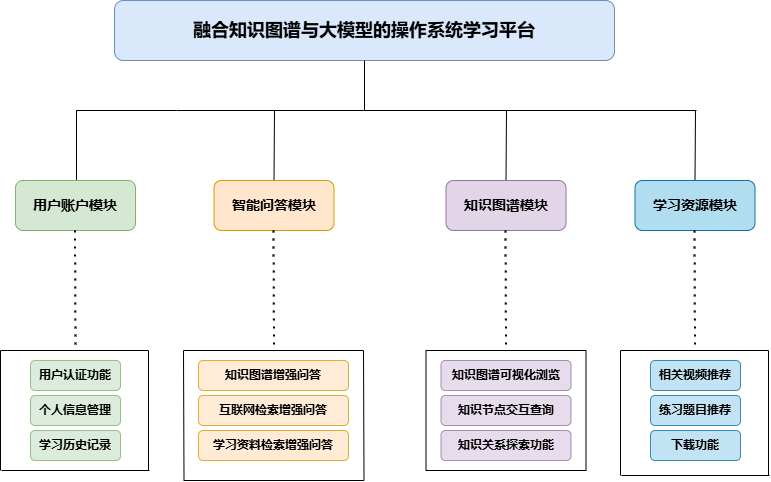

The diagram above was exported from draw.io. Its source (the exported page's mxGraphModel, read from the mxfile embedded in the PNG):
<mxGraphModel dx="1030" dy="611" grid="1" gridSize="10" guides="1" tooltips="1" connect="1" arrows="1" fold="1" page="1" pageScale="1" pageWidth="827" pageHeight="1169" math="0" shadow="0">
  <root>
    <mxCell id="0" />
    <mxCell id="1" parent="0" />
    <mxCell id="2" value="&lt;font style=&quot;font-size: 18px;&quot;&gt;&lt;b&gt;融合知识图谱与大模型的操作系统学习平台&lt;/b&gt;&lt;/font&gt;" style="rounded=1;whiteSpace=wrap;html=1;fillColor=#dae8fc;strokeColor=#6c8ebf;" parent="1" vertex="1">
      <mxGeometry x="164" y="40" width="500" height="60" as="geometry" />
    </mxCell>
    <mxCell id="4" value="" style="endArrow=none;html=1;rounded=0;exitX=0.5;exitY=1;exitDx=0;exitDy=0;" parent="1" source="2" edge="1">
      <mxGeometry width="50" height="50" relative="1" as="geometry">
        <mxPoint x="390" y="340" as="sourcePoint" />
        <mxPoint x="414" y="150" as="targetPoint" />
      </mxGeometry>
    </mxCell>
    <mxCell id="6" value="" style="endArrow=none;html=1;rounded=0;" parent="1" edge="1">
      <mxGeometry width="50" height="50" relative="1" as="geometry">
        <mxPoint x="126" y="150" as="sourcePoint" />
        <mxPoint x="746" y="150" as="targetPoint" />
        <Array as="points">
          <mxPoint x="126" y="220" />
          <mxPoint x="126" y="150" />
          <mxPoint x="226" y="150" />
        </Array>
      </mxGeometry>
    </mxCell>
    <mxCell id="9Z3L7dMxoXCTtaBvfBFc-63" style="edgeStyle=none;rounded=0;orthogonalLoop=1;jettySize=auto;html=1;exitX=0.5;exitY=0;exitDx=0;exitDy=0;endArrow=none;startFill=0;" parent="1" source="10" edge="1">
      <mxGeometry relative="1" as="geometry">
        <mxPoint x="745" y="150" as="targetPoint" />
      </mxGeometry>
    </mxCell>
    <mxCell id="10" value="&lt;font style=&quot;font-size: 14px;&quot;&gt;&lt;b&gt;学习资源模块&lt;/b&gt;&lt;/font&gt;" style="rounded=1;whiteSpace=wrap;html=1;fillColor=#b1ddf0;strokeColor=#10739e;" parent="1" vertex="1">
      <mxGeometry x="684.5" y="220" width="120" height="50" as="geometry" />
    </mxCell>
    <mxCell id="36" value="" style="endArrow=none;html=1;rounded=0;" parent="1" edge="1">
      <mxGeometry width="50" height="50" relative="1" as="geometry">
        <mxPoint x="670" y="390" as="sourcePoint" />
        <mxPoint x="818" y="390" as="targetPoint" />
      </mxGeometry>
    </mxCell>
    <mxCell id="37" value="" style="endArrow=none;html=1;rounded=0;" parent="1" edge="1">
      <mxGeometry width="50" height="50" relative="1" as="geometry">
        <mxPoint x="670" y="390" as="sourcePoint" />
        <mxPoint x="670" y="515" as="targetPoint" />
      </mxGeometry>
    </mxCell>
    <mxCell id="38" value="" style="endArrow=none;html=1;rounded=0;" parent="1" edge="1">
      <mxGeometry width="50" height="50" relative="1" as="geometry">
        <mxPoint x="818" y="390" as="sourcePoint" />
        <mxPoint x="818" y="515" as="targetPoint" />
      </mxGeometry>
    </mxCell>
    <mxCell id="39" value="" style="endArrow=none;html=1;rounded=0;" parent="1" edge="1">
      <mxGeometry width="50" height="50" relative="1" as="geometry">
        <mxPoint x="671" y="515" as="sourcePoint" />
        <mxPoint x="819" y="515" as="targetPoint" />
      </mxGeometry>
    </mxCell>
    <mxCell id="40" value="&lt;b&gt;相关视频推荐&lt;/b&gt;" style="rounded=1;whiteSpace=wrap;html=1;fillColor=#b1ddf0;strokeColor=#10739e;opacity=80;" parent="1" vertex="1">
      <mxGeometry x="700" y="400" width="90" height="30" as="geometry" />
    </mxCell>
    <mxCell id="41" value="&lt;b&gt;练习题目推荐&lt;/b&gt;" style="rounded=1;whiteSpace=wrap;html=1;fillColor=#b1ddf0;strokeColor=#10739e;opacity=80;" parent="1" vertex="1">
      <mxGeometry x="700" y="435" width="90" height="30" as="geometry" />
    </mxCell>
    <mxCell id="42" value="&lt;b&gt;下载功能&lt;/b&gt;" style="rounded=1;whiteSpace=wrap;html=1;fillColor=#b1ddf0;strokeColor=#10739e;opacity=80;" parent="1" vertex="1">
      <mxGeometry x="700" y="470" width="90" height="30" as="geometry" />
    </mxCell>
    <mxCell id="9Z3L7dMxoXCTtaBvfBFc-49" value="" style="group" parent="1" vertex="1" connectable="0">
      <mxGeometry x="50" y="220" width="149" height="290" as="geometry" />
    </mxCell>
    <mxCell id="7" value="&lt;font style=&quot;font-size: 14px;&quot;&gt;&lt;b&gt;用户账户模块&lt;/b&gt;&lt;/font&gt;" style="rounded=1;whiteSpace=wrap;html=1;fillColor=#d5e8d4;strokeColor=#82b366;" parent="9Z3L7dMxoXCTtaBvfBFc-49" vertex="1">
      <mxGeometry x="15" width="120" height="50" as="geometry" />
    </mxCell>
    <mxCell id="14" value="" style="endArrow=none;html=1;rounded=0;" parent="9Z3L7dMxoXCTtaBvfBFc-49" edge="1">
      <mxGeometry width="50" height="50" relative="1" as="geometry">
        <mxPoint y="170" as="sourcePoint" />
        <mxPoint x="148" y="170" as="targetPoint" />
      </mxGeometry>
    </mxCell>
    <mxCell id="15" value="" style="endArrow=none;html=1;rounded=0;" parent="9Z3L7dMxoXCTtaBvfBFc-49" edge="1">
      <mxGeometry width="50" height="50" relative="1" as="geometry">
        <mxPoint y="170" as="sourcePoint" />
        <mxPoint y="290" as="targetPoint" />
      </mxGeometry>
    </mxCell>
    <mxCell id="16" value="" style="endArrow=none;html=1;rounded=0;" parent="9Z3L7dMxoXCTtaBvfBFc-49" edge="1">
      <mxGeometry width="50" height="50" relative="1" as="geometry">
        <mxPoint x="148" y="170" as="sourcePoint" />
        <mxPoint x="148" y="290" as="targetPoint" />
      </mxGeometry>
    </mxCell>
    <mxCell id="17" value="" style="endArrow=none;html=1;rounded=0;" parent="9Z3L7dMxoXCTtaBvfBFc-49" edge="1">
      <mxGeometry width="50" height="50" relative="1" as="geometry">
        <mxPoint x="1" y="290" as="sourcePoint" />
        <mxPoint x="149" y="290" as="targetPoint" />
      </mxGeometry>
    </mxCell>
    <mxCell id="18" value="&lt;b&gt;用户认证功能&lt;/b&gt;" style="rounded=1;whiteSpace=wrap;html=1;fillColor=#d5e8d4;strokeColor=#82b366;opacity=80;" parent="9Z3L7dMxoXCTtaBvfBFc-49" vertex="1">
      <mxGeometry x="30" y="180" width="90" height="30" as="geometry" />
    </mxCell>
    <mxCell id="19" value="&lt;b&gt;个人信息管理&lt;/b&gt;" style="rounded=1;whiteSpace=wrap;html=1;fillColor=#d5e8d4;strokeColor=#82b366;opacity=80;" parent="9Z3L7dMxoXCTtaBvfBFc-49" vertex="1">
      <mxGeometry x="30" y="215" width="90" height="30" as="geometry" />
    </mxCell>
    <mxCell id="20" value="&lt;b&gt;学习历史记录&lt;/b&gt;" style="rounded=1;whiteSpace=wrap;html=1;fillColor=#d5e8d4;strokeColor=#82b366;opacity=80;" parent="9Z3L7dMxoXCTtaBvfBFc-49" vertex="1">
      <mxGeometry x="30" y="250" width="90" height="30" as="geometry" />
    </mxCell>
    <mxCell id="9Z3L7dMxoXCTtaBvfBFc-47" value="" style="endArrow=none;dashed=1;html=1;dashPattern=1 3;strokeWidth=2;rounded=0;" parent="9Z3L7dMxoXCTtaBvfBFc-49" edge="1">
      <mxGeometry width="50" height="50" relative="1" as="geometry">
        <mxPoint x="74.5" y="50" as="sourcePoint" />
        <mxPoint x="75" y="170" as="targetPoint" />
      </mxGeometry>
    </mxCell>
    <mxCell id="9Z3L7dMxoXCTtaBvfBFc-50" value="" style="group" parent="1" vertex="1" connectable="0">
      <mxGeometry x="233" y="220" width="180.5" height="300" as="geometry" />
    </mxCell>
    <mxCell id="9Z3L7dMxoXCTtaBvfBFc-61" style="rounded=0;orthogonalLoop=1;jettySize=auto;html=1;exitX=0.5;exitY=0;exitDx=0;exitDy=0;endArrow=none;startFill=0;" parent="9Z3L7dMxoXCTtaBvfBFc-50" source="8" edge="1">
      <mxGeometry relative="1" as="geometry">
        <mxPoint x="91" y="-70" as="targetPoint" />
      </mxGeometry>
    </mxCell>
    <mxCell id="8" value="&lt;font style=&quot;font-size: 14px;&quot;&gt;&lt;b&gt;智能问答模块&lt;/b&gt;&lt;/font&gt;" style="rounded=1;whiteSpace=wrap;html=1;fillColor=#ffe6cc;strokeColor=#d79b00;" parent="9Z3L7dMxoXCTtaBvfBFc-50" vertex="1">
      <mxGeometry x="30.5" width="120" height="50" as="geometry" />
    </mxCell>
    <mxCell id="21" value="" style="endArrow=none;html=1;rounded=0;" parent="9Z3L7dMxoXCTtaBvfBFc-50" edge="1">
      <mxGeometry width="50" height="50" relative="1" as="geometry">
        <mxPoint y="170" as="sourcePoint" />
        <mxPoint x="180" y="170" as="targetPoint" />
      </mxGeometry>
    </mxCell>
    <mxCell id="22" value="" style="endArrow=none;html=1;rounded=0;" parent="9Z3L7dMxoXCTtaBvfBFc-50" edge="1">
      <mxGeometry width="50" height="50" relative="1" as="geometry">
        <mxPoint y="170" as="sourcePoint" />
        <mxPoint x="0.5" y="300" as="targetPoint" />
      </mxGeometry>
    </mxCell>
    <mxCell id="23" value="" style="endArrow=none;html=1;rounded=0;" parent="9Z3L7dMxoXCTtaBvfBFc-50" edge="1">
      <mxGeometry width="50" height="50" relative="1" as="geometry">
        <mxPoint x="180" y="170" as="sourcePoint" />
        <mxPoint x="180.5" y="300" as="targetPoint" />
      </mxGeometry>
    </mxCell>
    <mxCell id="24" value="" style="endArrow=none;html=1;rounded=0;" parent="9Z3L7dMxoXCTtaBvfBFc-50" edge="1">
      <mxGeometry width="50" height="50" relative="1" as="geometry">
        <mxPoint x="0.5" y="300" as="sourcePoint" />
        <mxPoint x="180.5" y="300" as="targetPoint" />
        <Array as="points">
          <mxPoint x="90.5" y="300" />
        </Array>
      </mxGeometry>
    </mxCell>
    <mxCell id="25" value="&lt;b&gt;知识图谱增强问答&lt;/b&gt;" style="rounded=1;whiteSpace=wrap;html=1;fillColor=#ffe6cc;strokeColor=#d79b00;opacity=80;" parent="9Z3L7dMxoXCTtaBvfBFc-50" vertex="1">
      <mxGeometry x="15" y="180" width="150" height="30" as="geometry" />
    </mxCell>
    <mxCell id="26" value="&lt;b&gt;互联网检索增强问答&lt;/b&gt;" style="rounded=1;whiteSpace=wrap;html=1;fillColor=#ffe6cc;strokeColor=#d79b00;opacity=80;" parent="9Z3L7dMxoXCTtaBvfBFc-50" vertex="1">
      <mxGeometry x="15" y="215" width="150" height="30" as="geometry" />
    </mxCell>
    <mxCell id="27" value="&lt;b&gt;学习资料检索增强问答&lt;/b&gt;" style="rounded=1;whiteSpace=wrap;html=1;fillColor=#ffe6cc;strokeColor=#d79b00;opacity=80;" parent="9Z3L7dMxoXCTtaBvfBFc-50" vertex="1">
      <mxGeometry x="15" y="250" width="150" height="30" as="geometry" />
    </mxCell>
    <mxCell id="44" value="" style="endArrow=none;dashed=1;html=1;dashPattern=1 3;strokeWidth=2;rounded=0;" parent="9Z3L7dMxoXCTtaBvfBFc-50" edge="1">
      <mxGeometry width="50" height="50" relative="1" as="geometry">
        <mxPoint x="90" y="50" as="sourcePoint" />
        <mxPoint x="90.5" y="170" as="targetPoint" />
      </mxGeometry>
    </mxCell>
    <mxCell id="9Z3L7dMxoXCTtaBvfBFc-62" style="edgeStyle=none;rounded=0;orthogonalLoop=1;jettySize=auto;html=1;exitX=0.5;exitY=0;exitDx=0;exitDy=0;endArrow=none;startFill=0;" parent="1" source="9" edge="1">
      <mxGeometry relative="1" as="geometry">
        <mxPoint x="556" y="150" as="targetPoint" />
      </mxGeometry>
    </mxCell>
    <mxCell id="9" value="&lt;font style=&quot;font-size: 14px;&quot;&gt;&lt;b&gt;知识图谱模块&lt;/b&gt;&lt;/font&gt;" style="rounded=1;whiteSpace=wrap;html=1;fillColor=#e1d5e7;strokeColor=#9673a6;" parent="1" vertex="1">
      <mxGeometry x="495.5" y="220" width="120" height="50" as="geometry" />
    </mxCell>
    <mxCell id="28" value="" style="endArrow=none;html=1;rounded=0;" parent="1" edge="1">
      <mxGeometry width="50" height="50" relative="1" as="geometry">
        <mxPoint x="475.5" y="390" as="sourcePoint" />
        <mxPoint x="635.5" y="390" as="targetPoint" />
      </mxGeometry>
    </mxCell>
    <mxCell id="29" value="" style="endArrow=none;html=1;rounded=0;" parent="1" edge="1">
      <mxGeometry width="50" height="50" relative="1" as="geometry">
        <mxPoint x="475.5" y="390" as="sourcePoint" />
        <mxPoint x="475.5" y="510" as="targetPoint" />
      </mxGeometry>
    </mxCell>
    <mxCell id="30" value="" style="endArrow=none;html=1;rounded=0;" parent="1" edge="1">
      <mxGeometry width="50" height="50" relative="1" as="geometry">
        <mxPoint x="635.5" y="390" as="sourcePoint" />
        <mxPoint x="635.5" y="510" as="targetPoint" />
      </mxGeometry>
    </mxCell>
    <mxCell id="31" value="" style="endArrow=none;html=1;rounded=0;" parent="1" edge="1">
      <mxGeometry width="50" height="50" relative="1" as="geometry">
        <mxPoint x="475.5" y="510" as="sourcePoint" />
        <mxPoint x="635.5" y="510" as="targetPoint" />
      </mxGeometry>
    </mxCell>
    <mxCell id="32" value="&lt;b&gt;知识图谱可视化浏览&lt;/b&gt;" style="rounded=1;whiteSpace=wrap;html=1;fillColor=#e1d5e7;strokeColor=#9673a6;opacity=80;" parent="1" vertex="1">
      <mxGeometry x="490.5" y="400" width="130" height="30" as="geometry" />
    </mxCell>
    <mxCell id="33" value="&lt;b&gt;知识节点交互查询&lt;/b&gt;" style="rounded=1;whiteSpace=wrap;html=1;fillColor=#e1d5e7;strokeColor=#9673a6;opacity=80;" parent="1" vertex="1">
      <mxGeometry x="490.5" y="435" width="130" height="30" as="geometry" />
    </mxCell>
    <mxCell id="34" value="&lt;b&gt;知识关系探索功能&lt;/b&gt;" style="rounded=1;whiteSpace=wrap;html=1;fillColor=#e1d5e7;strokeColor=#9673a6;opacity=80;" parent="1" vertex="1">
      <mxGeometry x="490.5" y="470" width="130" height="30" as="geometry" />
    </mxCell>
    <mxCell id="9Z3L7dMxoXCTtaBvfBFc-51" value="" style="endArrow=none;dashed=1;html=1;dashPattern=1 3;strokeWidth=2;rounded=0;" parent="1" edge="1">
      <mxGeometry width="50" height="50" relative="1" as="geometry">
        <mxPoint x="555" y="270" as="sourcePoint" />
        <mxPoint x="555.5" y="390" as="targetPoint" />
      </mxGeometry>
    </mxCell>
    <mxCell id="9Z3L7dMxoXCTtaBvfBFc-52" value="" style="endArrow=none;dashed=1;html=1;dashPattern=1 3;strokeWidth=2;rounded=0;" parent="1" edge="1">
      <mxGeometry width="50" height="50" relative="1" as="geometry">
        <mxPoint x="744" y="270" as="sourcePoint" />
        <mxPoint x="744.5" y="390" as="targetPoint" />
      </mxGeometry>
    </mxCell>
  </root>
</mxGraphModel>